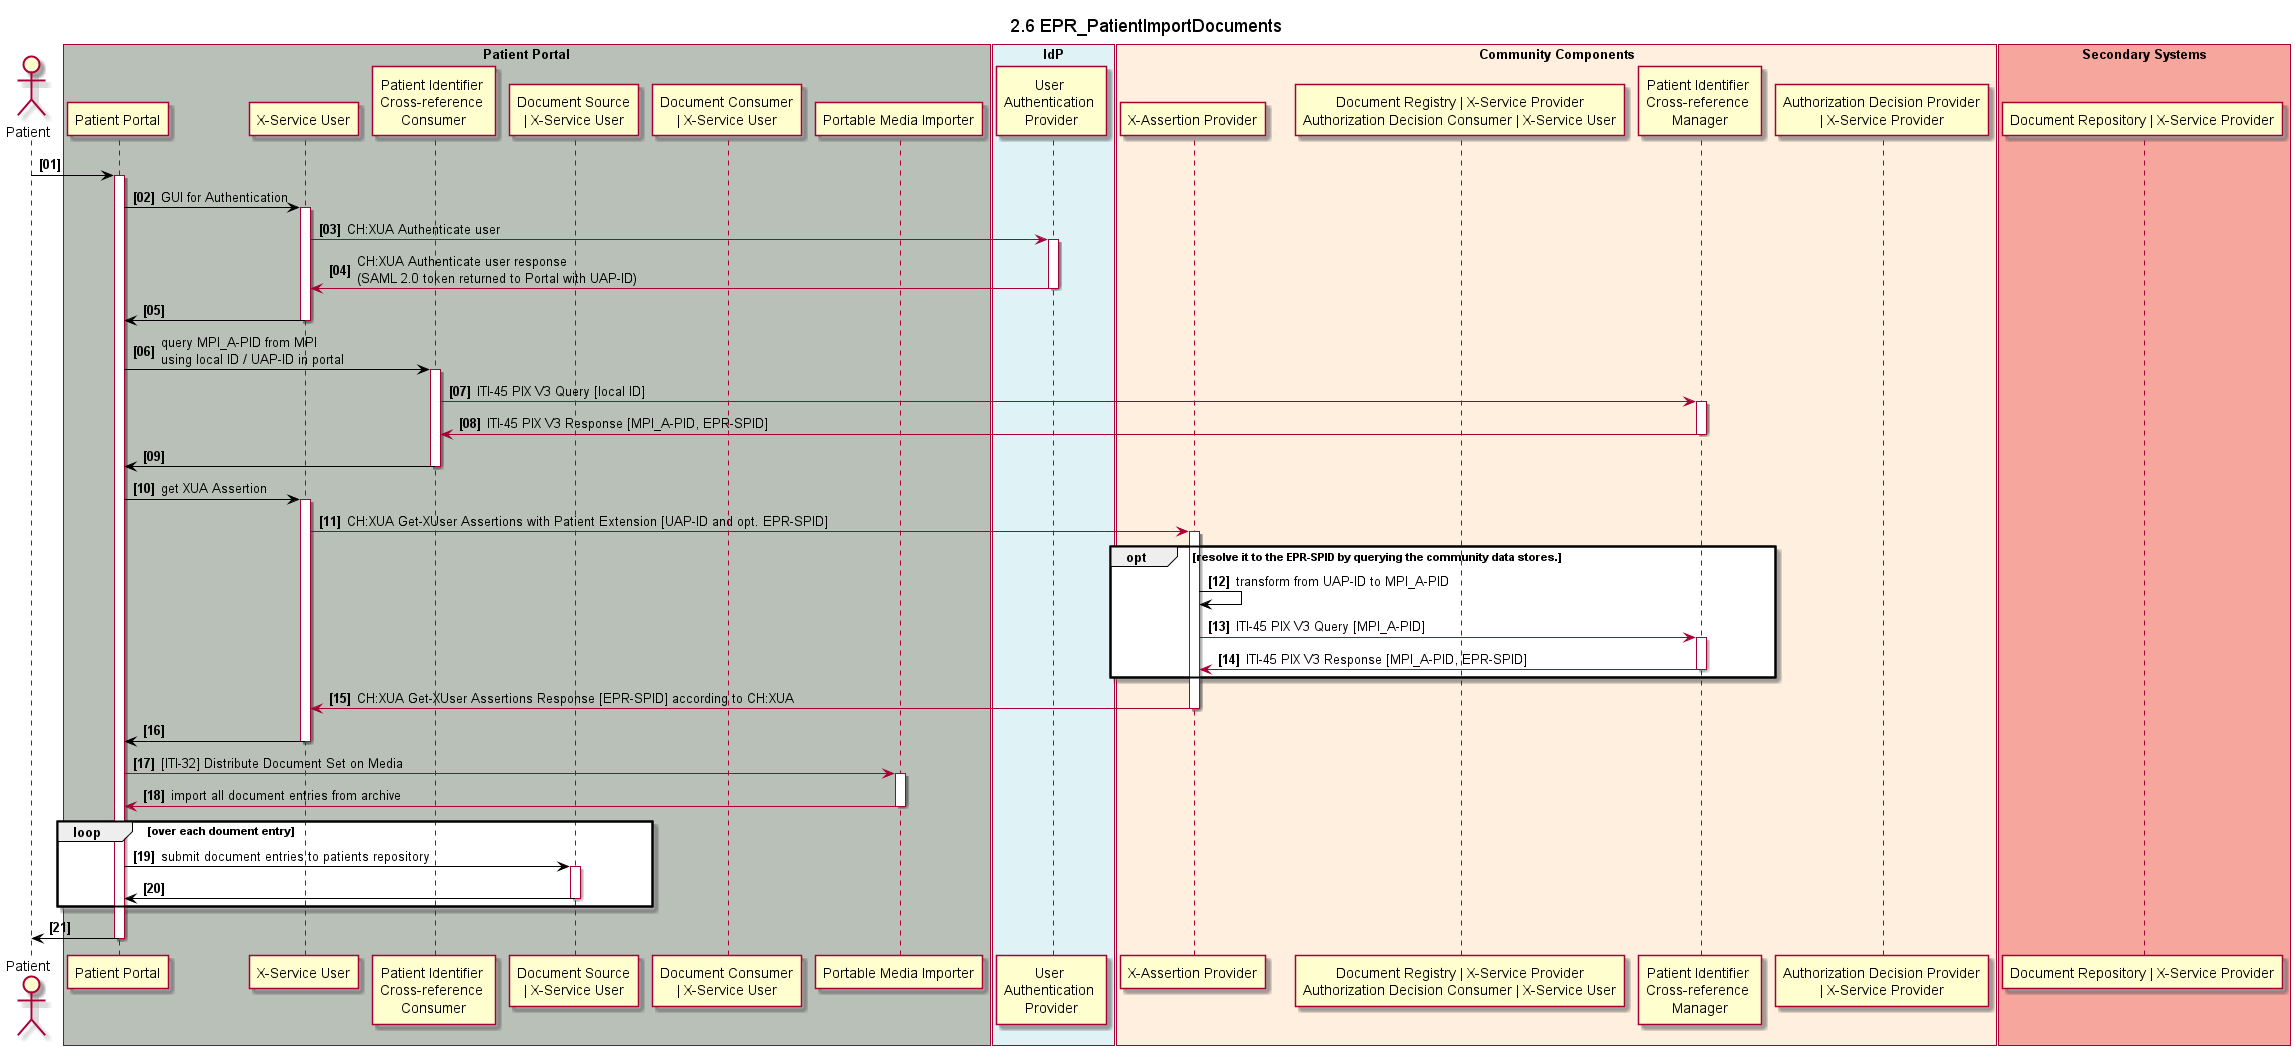

The diagram above was rendered by PlantUML. Its source (embedded in the PNG):
@startuml
!include design.plantuml.txt
title 2.6 EPR_PatientImportDocuments

actor patient as "Patient"

box "Patient Portal" #B9C0B8
	participant pp_gui as "Patient Portal"
	participant pp_x_service_user as "X-Service User"
	participant pp_pix_x_ref_consumer as "Patient Identifier \nCross-reference \nConsumer"
    participant pp_doc_source as "Document Source\n| X-Service User"
    participant pp_doc_consumer as "Document Consumer\n| X-Service User"
    participant pp_pmi as "Portable Media Importer"
end box

box "IdP" #DFF3F7
	participant idp_user_authentication_provider as "User \nAuthentication \nProvider"
end box

box "Community Components" #FFEFDE
	participant cc_x_assertion_provider as "X-Assertion Provider" 
	participant cc_doc_registry as "Document Registry | X-Service Provider\nAuthorization Decision Consumer | X-Service User" 
	participant cc_mpi_x_ref_manager as "Patient Identifier \nCross-reference \nManager"
    participant cc_adp as "Authorization Decision Provider\n| X-Service Provider"
end box

box "Secondary Systems" #F7A69E
	participant ss_doc_repository as "Document Repository | X-Service Provider" 
end box

patient -[#black]> pp_gui
activate pp_gui

!include_many step_pp_gui_saml.plantuml.txt

!include step_pp_pix.plantuml.txt

!include_many step_pp_xua.plantuml.txt

pp_gui -> pp_pmi: [ITI-32] Distribute Document Set on Media
activate pp_pmi
pp_gui <- pp_pmi: import all document entries from archive
deactivate pp_pmi

loop over each doument entry

pp_gui -[#black]> pp_doc_source: submit document entries to patients repository
activate pp_doc_source
pp_gui <[#black]- pp_doc_source
deactivate pp_doc_source
end

patient <[#black]- pp_gui
deactivate pp_gui

@enduml